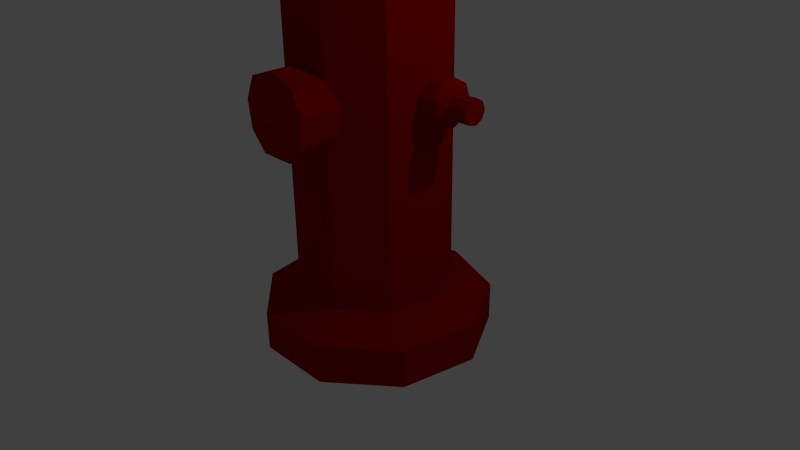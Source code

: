 # Source: jb-hydrant.blend  (saved by Blender 2.73.0; exported with 4.5.12 LTS)
import bpy
from mathutils import Matrix  # noqa: F401  (used for matrix-valued properties, if any)

bpy.ops.wm.read_factory_settings(use_empty=True)
scene = bpy.context.scene
scene.name = 'Scene'

# ---- collections
col_collection_1 = bpy.data.collections.new('Collection 1'); scene.collection.children.link(col_collection_1)

# ---- materials (node trees are filled in below, after node groups)
mat_material_001 = bpy.data.materials.new('Material.001')
mat_material_001.alpha_threshold = 0.0
mat_material_001.roughness = 0.5

# ---- material node trees
mat_material_001.use_nodes = True; mat_material_001.node_tree.nodes.clear()
_N = mat_material_001.node_tree.nodes; _L = mat_material_001.node_tree.links
n0 = _N.new('ShaderNodeOutputMaterial'); n0.name = 'Material Output'; n0.location = (300, 300)
n1 = _N.new('ShaderNodeBsdfDiffuse'); n1.name = 'Diffuse BSDF'; n1.location = (10, 300)
n1.inputs[0].default_value = (0.3506, 0.0, 0.0005324, 1.0)
_L.new(n1.outputs[0], n0.inputs[0])
n0.is_active_output = True

# ---- world
world_world = bpy.data.worlds.new('World'); scene.world = world_world
world_world.color = (0.05088, 0.05088, 0.05088)
world_world.use_sun_shadow = False
world_world.sun_shadow_jitter_overblur = 0.0
world_world.cycles.sampling_method = 'MANUAL'
world_world.cycles.sample_map_resolution = 256

# ---- cameras
cam_camera = bpy.data.cameras.new('Camera')
cam_camera.clip_end = 100.0
cam_camera.lens = 35.0
cam_camera.sensor_width = 32.0
cam_camera.sensor_height = 18.0
cam_camera.ortho_scale = 7.314
cam_camera.dof.focus_distance = 0.0

# ---- lights
light_lamp = bpy.data.lights.new('Lamp', 'POINT')
light_lamp.transmission_factor = 0.0
light_lamp.cutoff_distance = 30.0
light_lamp.energy = 100.0
light_lamp.shadow_buffer_clip_start = 1.001
light_lamp.shadow_soft_size = 0.1
light_lamp.shadow_maximum_resolution = 0.006
light_lamp.use_absolute_resolution = True
light_lamp.cycles.use_multiple_importance_sampling = False

# ---- meshes
me_cylinder = bpy.data.meshes.new('Cylinder')
me_cylinder.from_pydata([(-0.342, -0.9397, -1.0), (-0.342, -0.9397, 1.0), (-0.866, -0.5, -1.0), (-0.866, -0.5, 1.0), (-0.9848, 0.1736, -1.0), (-0.9848, 0.1736, 1.0), (-0.6428, 0.766, -1.0), (-0.6428, 0.766, 1.0), (-0.5123, -1.361, -1.122), (-1.297, -0.7021, -1.122), (-1.475, 0.3069, -1.122), (-0.9627, 1.194, -1.122), (-0.5123, -1.361, -1.358), (-1.297, -0.7021, -1.358), (-1.475, 0.3069, -1.358), (-0.9627, 1.194, -1.358), (-0.4586, -1.228, 1.044), (-1.161, -0.6384, 1.044), (-1.32, 0.2648, 1.044), (-0.8618, 1.059, 1.044), (-0.4586, -1.228, 1.218), (-1.161, -0.6384, 1.218), (-1.32, 0.2648, 1.218), (-0.8618, 1.059, 1.218), (-0.3141, -0.8706, 1.235), (-0.7953, -0.4668, 1.235), (-0.9043, 0.1518, 1.235), (-0.5903, 0.6958, 1.235), (-0.3141, -0.8706, 1.462), (-0.7953, -0.4668, 1.462), (-0.9043, 0.1518, 1.462), (-0.5903, 0.6958, 1.462), (-0.2046, -0.5999, 1.676), (-0.5181, -0.3369, 1.676), (-0.5891, 0.06612, 1.676), (-0.3845, 0.4205, 1.676), (-0.113, -0.3735, 1.736), (-0.2862, -0.2282, 1.736), (-0.3255, -0.005515, 1.736), (-0.2125, 0.1903, 1.736), (-0.113, -0.3735, 1.831), (-0.2862, -0.2282, 1.831), (-0.3255, -0.005515, 1.831), (-0.2125, 0.1903, 1.831), (-0.05564, -0.2316, 1.852), (-0.1409, -0.16, 1.852), (-0.1602, -0.05043, 1.852), (-0.1046, 0.04594, 1.852), (-0.6428, 0.766, -0.01565), (-0.9848, 0.1736, -0.01565), (-0.05564, -0.2316, 1.925), (-0.1409, -0.16, 1.925), (-0.1602, -0.05043, 1.925), (-0.1046, 0.04594, 1.925), (-0.866, -0.5, -0.01565), (-0.342, -0.9397, -0.01565), (-0.6428, 0.766, 0.3237), (-0.03204, -0.1732, 1.956), (-0.08112, -0.132, 1.956), (-0.09225, -0.0689, 1.956), (-0.06021, -0.01341, 1.956), (-0.9848, 0.1736, 0.3237), (-0.866, -0.5, 0.3237), (-0.342, -0.9397, 0.3237), (-0.03204, -0.1732, 2.104), (-0.08112, -0.132, 2.104), (-0.09225, -0.0689, 2.104), (-0.06021, -0.01341, 2.104), (0.3483, -0.5651, 0.3349), (0.3483, -1.37, 0.3349), (0.4859, -0.5651, 0.1931), (0.4859, -1.37, 0.1931), (0.4381, -0.5651, 0.03185), (0.4381, -1.37, 0.03185), (0.2272, -0.5651, -0.07341), (0.2272, -1.37, -0.07341), (0.1319, -1.527, 0.2081), (0.1831, -1.527, 0.1586), (0.1653, -1.527, 0.1024), (0.08691, -1.527, 0.06564), (1.288, 0.2991, 0.1783), (0.586, 0.4693, 0.1775), (1.169, 0.4693, 0.1775), (0.586, 0.4011, 0.09009), (1.169, 0.4011, 0.09009), (0.586, 0.2283, 0.04357), (1.169, 0.2283, 0.04357), (0.586, 0.03179, 0.05973), (1.169, 0.03179, 0.05973), (0.586, -0.09646, 0.131), (1.169, -0.09646, 0.131), (0.586, -0.09646, 0.2241), (1.169, -0.09646, 0.2241), (0.586, 0.03179, 0.2953), (1.169, 0.03179, 0.2953), (0.586, 0.2283, 0.3115), (1.169, 0.2283, 0.3115), (0.586, 0.4011, 0.265), (1.169, 0.4011, 0.265), (1.288, 0.2626, 0.1315), (1.288, 0.1702, 0.1066), (1.288, 0.06508, 0.1153), (1.288, -0.003511, 0.1534), (1.288, -0.003511, 0.2031), (1.288, 0.06508, 0.2413), (1.288, 0.1702, 0.2499), (1.288, 0.2626, 0.225), (1.546, 0.2991, 0.1783), (1.546, 0.2626, 0.1315), (1.546, 0.1702, 0.1066), (1.546, 0.06508, 0.1153), (1.546, -0.003511, 0.1534), (1.546, -0.003511, 0.2031), (1.546, 0.06508, 0.2413), (1.546, 0.1702, 0.2499), (1.546, 0.2626, 0.225), (0.05935, -1.588, 0.1771), (0.1026, -1.588, 0.1507), (0.08756, -1.588, 0.1208), (0.02134, -1.588, 0.1013), (0.0, 1.0, -1.0), (0.0, 1.0, 1.0), (0.342, -0.9397, -1.0), (0.342, -0.9397, 1.0), (0.866, -0.5, -1.0), (0.866, -0.5, 1.0), (0.9848, 0.1736, -1.0), (0.9848, 0.1736, 1.0), (0.6428, 0.766, -1.0), (0.6428, 0.766, 1.0), (0.0, -0.9397, -1.0), (0.0, -0.9397, 1.0), (0.0, 1.545, -1.122), (0.5123, -1.361, -1.122), (1.297, -0.7021, -1.122), (1.475, 0.3069, -1.122), (0.9627, 1.194, -1.122), (0.0, -1.361, -1.122), (0.0, 1.545, -1.358), (0.5123, -1.361, -1.358), (1.297, -0.7021, -1.358), (1.475, 0.3069, -1.358), (0.9627, 1.194, -1.358), (0.0, -1.361, -1.358), (0.0, 1.373, 1.044), (0.4586, -1.228, 1.044), (1.161, -0.6384, 1.044), (1.32, 0.2648, 1.044), (0.8618, 1.059, 1.044), (0.0, -1.228, 1.044), (0.0, 1.373, 1.218), (0.4586, -1.228, 1.218), (1.161, -0.6384, 1.218), (1.32, 0.2648, 1.218), (0.8618, 1.059, 1.218), (0.0, -1.228, 1.218), (0.0, 0.9106, 1.235), (0.3141, -0.8706, 1.235), (0.7953, -0.4668, 1.235), (0.9043, 0.1518, 1.235), (0.5903, 0.6958, 1.235), (0.0, -0.8706, 1.235), (0.0, 0.9106, 1.462), (0.3141, -0.8706, 1.462), (0.7953, -0.4668, 1.462), (0.9043, 0.1518, 1.462), (0.5903, 0.6958, 1.462), (0.0, -0.8706, 1.462), (0.0, 0.5604, 1.676), (0.2046, -0.5999, 1.676), (0.5181, -0.3369, 1.676), (0.5891, 0.06612, 1.676), (0.3845, 0.4205, 1.676), (0.0, -0.5999, 1.676), (0.0, 0.2676, 1.736), (0.113, -0.3735, 1.736), (0.2862, -0.2282, 1.736), (0.3255, -0.005515, 1.736), (0.2125, 0.1903, 1.736), (0.0, -0.3735, 1.736), (0.0, 0.2676, 1.831), (0.113, -0.3735, 1.831), (0.2862, -0.2282, 1.831), (0.3255, -0.005515, 1.831), (0.2125, 0.1903, 1.831), (0.0, -0.3735, 1.831), (0.0, 0.084, 1.852), (0.05564, -0.2316, 1.852), (0.1409, -0.16, 1.852), (0.1602, -0.05043, 1.852), (0.1046, 0.04594, 1.852), (0.0, -0.2316, 1.852), (0.0, 0.084, 1.925), (0.0, 1.0, -0.01565), (0.0, -1.111, 0.03776), (0.6428, 0.766, -0.01565), (0.9848, 0.1736, -0.01565), (0.05564, -0.2316, 1.925), (0.1409, -0.16, 1.925), (0.1602, -0.05043, 1.925), (0.1046, 0.04594, 1.925), (0.0, -0.2316, 1.925), (0.0, 0.008508, 1.956), (0.866, -0.5, -0.01565), (0.342, -0.9397, -0.01565), (0.0, -0.9397, 0.3237), (0.6428, 0.766, 0.3237), (0.03204, -0.1732, 1.956), (0.08112, -0.132, 1.956), (0.09225, -0.0689, 1.956), (0.06021, -0.01341, 1.956), (0.0, -0.1732, 1.956), (0.0, 0.008508, 2.104), (0.9848, 0.1736, 0.3237), (0.866, -0.5, 0.3237), (0.342, -0.9397, 0.3237), (0.0, 1.0, 0.3237), (0.03204, -0.1732, 2.104), (0.08112, -0.132, 2.104), (0.09225, -0.0689, 2.104), (0.06021, -0.01341, 2.104), (0.0, -0.1732, 2.104), (0.0, -0.5651, 0.3909), (0.0, -1.37, 0.3909), (-0.3483, -0.5651, 0.3349), (-0.3483, -1.37, 0.3349), (-0.4859, -0.5651, 0.1931), (-0.4859, -1.37, 0.1931), (-0.4381, -0.5651, 0.03185), (-0.4381, -1.37, 0.03185), (-0.2272, -0.5651, -0.07341), (-0.2272, -1.37, -0.07341), (0.0, -0.5651, -0.07341), (0.0, -1.37, -0.07341), (0.0, -0.5651, 0.03185), (0.0, -1.403, 0.06797), (0.0, -0.5651, 0.1931), (0.0, -1.403, 0.1705), (0.0, -0.5651, 0.3349), (0.0, -1.37, 0.3349), (0.0, -1.527, 0.2276), (-0.1319, -1.527, 0.2081), (-0.1831, -1.527, 0.1586), (-0.1653, -1.527, 0.1024), (-0.08691, -1.527, 0.06564), (0.0, -1.527, 0.06564), (0.0, -1.527, 0.1024), (0.0, -1.532, 0.1567), (0.0, -1.532, 0.1984), (-1.288, 0.2991, 0.1783), (0.0, -0.2541, 0.1866), (-0.586, 0.4693, 0.1775), (-1.169, 0.4693, 0.1775), (-0.586, 0.4011, 0.09009), (-1.169, 0.4011, 0.09009), (-0.586, 0.2283, 0.04357), (-1.169, 0.2283, 0.04357), (-0.586, 0.03179, 0.05973), (-1.169, 0.03179, 0.05973), (-0.586, -0.09646, 0.131), (-1.169, -0.09646, 0.131), (-0.586, -0.09646, 0.2241), (-1.169, -0.09646, 0.2241), (-0.586, 0.03179, 0.2953), (-1.169, 0.03179, 0.2953), (-0.586, 0.2283, 0.3115), (-1.169, 0.2283, 0.3115), (-0.586, 0.4011, 0.265), (-1.169, 0.4011, 0.265), (-1.288, 0.2626, 0.1315), (-1.288, 0.1702, 0.1066), (-1.288, 0.06508, 0.1153), (-1.288, -0.003511, 0.1534), (-1.288, -0.003511, 0.2031), (-1.288, 0.06508, 0.2413), (-1.288, 0.1702, 0.2499), (-1.288, 0.2626, 0.225), (-1.546, 0.2991, 0.1783), (0.0, -0.2541, 0.1866), (-1.546, 0.2626, 0.1315), (-1.546, 0.1702, 0.1066), (-1.546, 0.06508, 0.1153), (-1.546, -0.003511, 0.1534), (-1.546, -0.003511, 0.2031), (-1.546, 0.06508, 0.2413), (-1.546, 0.1702, 0.2499), (-1.546, 0.2626, 0.225), (0.0, -1.483, 0.1025), (0.0, -1.483, 0.1571), (0.0, -1.588, 0.1875), (-0.05935, -1.588, 0.1771), (-0.1026, -1.588, 0.1507), (-0.08756, -1.588, 0.1208), (-0.02134, -1.588, 0.1013), (0.0, -1.588, 0.1013), (0.0, -1.588, 0.1208), (0.0, -1.588, 0.1507), (0.0, -1.588, 0.1771)], [(236, 250), (250, 278)], [(205, 131, 1, 63), (63, 1, 3, 62), (62, 3, 5, 61), (121, 7, 19, 144), (56, 7, 121, 216), (61, 5, 7, 56), (6, 120, 132, 11), (1, 131, 149, 16), (11, 132, 138, 15), (4, 6, 11, 10), (2, 4, 10, 9), (0, 2, 9, 8), (130, 0, 8, 137), (15, 138, 143, 12, 13, 14), (10, 11, 15, 14), (9, 10, 14, 13), (8, 9, 13, 12), (137, 8, 12, 143), (144, 19, 23, 150), (16, 149, 155, 20), (7, 5, 18, 19), (5, 3, 17, 18), (3, 1, 16, 17), (150, 23, 27, 156), (20, 155, 161, 24), (19, 18, 22, 23), (18, 17, 21, 22), (17, 16, 20, 21), (156, 27, 31, 162), (24, 161, 167, 28), (23, 22, 26, 27), (22, 21, 25, 26), (21, 20, 24, 25), (162, 31, 35, 168), (28, 167, 173, 32), (27, 26, 30, 31), (26, 25, 29, 30), (25, 24, 28, 29), (168, 35, 39, 174), (32, 173, 179, 36), (31, 30, 34, 35), (30, 29, 33, 34), (29, 28, 32, 33), (174, 39, 43, 180), (36, 179, 185, 40), (35, 34, 38, 39), (34, 33, 37, 38), (33, 32, 36, 37), (180, 43, 47, 186), (40, 185, 191, 44), (39, 38, 42, 43), (38, 37, 41, 42), (37, 36, 40, 41), (186, 47, 53, 192), (44, 191, 201, 50), (43, 42, 46, 47), (42, 41, 45, 46), (41, 40, 44, 45), (192, 53, 60, 202), (50, 201, 211, 57), (47, 46, 52, 53), (46, 45, 51, 52), (45, 44, 50, 51), (130, 194, 55, 0), (202, 60, 67, 212), (57, 211, 221, 64), (53, 52, 59, 60), (52, 51, 58, 59), (51, 50, 57, 58), (194, 205, 63, 55), (0, 55, 54, 2), (2, 54, 49, 4), (6, 48, 193, 120), (4, 49, 48, 6), (212, 67, 66, 65, 64, 221), (60, 59, 66, 67), (59, 58, 65, 66), (58, 57, 64, 65), (49, 61, 56, 48), (48, 56, 216, 193), (54, 62, 61, 49), (55, 63, 62, 54), (222, 223, 69, 68), (68, 69, 71, 70), (70, 71, 73, 72), (72, 73, 75, 74), (74, 75, 233, 232), (222, 68, 70, 72, 74, 232, 234, 236, 238), (233, 75, 79, 245), (75, 73, 78, 79), (73, 71, 77, 78), (71, 69, 76, 77), (69, 223, 240, 76), (104, 103, 112, 113), (88, 86, 100, 101), (81, 82, 84, 83), (105, 104, 113, 114), (90, 88, 101, 102), (83, 84, 86, 85), (102, 101, 110, 111), (92, 90, 102, 103), (85, 86, 88, 87), (101, 100, 109, 110), (94, 92, 103, 104), (87, 88, 90, 89), (100, 99, 108, 109), (96, 94, 104, 105), (89, 90, 92, 91), (108, 107, 115, 114, 113, 112, 111, 110, 109), (98, 96, 105, 106), (91, 92, 94, 93), (84, 82, 80, 99), (99, 80, 107, 108), (93, 94, 96, 95), (82, 98, 106, 80), (97, 98, 82, 81), (95, 96, 98, 97), (103, 102, 111, 112), (86, 84, 99, 100), (81, 83, 85, 87, 89, 91, 93, 95, 97), (106, 105, 114, 115), (80, 106, 115, 107), (116, 289, 297, 296, 295, 294, 119, 118, 117), (245, 79, 119, 294), (79, 78, 118, 119), (78, 77, 117, 118), (77, 76, 116, 117), (76, 240, 289, 116), (205, 215, 123, 131), (215, 214, 125, 123), (214, 213, 127, 125), (121, 144, 148, 129), (206, 216, 121, 129), (213, 206, 129, 127), (128, 136, 132, 120), (123, 145, 149, 131), (136, 142, 138, 132), (126, 135, 136, 128), (124, 134, 135, 126), (122, 133, 134, 124), (130, 137, 133, 122), (142, 141, 140, 139, 143, 138), (135, 141, 142, 136), (134, 140, 141, 135), (133, 139, 140, 134), (137, 143, 139, 133), (144, 150, 154, 148), (145, 151, 155, 149), (129, 148, 147, 127), (127, 147, 146, 125), (125, 146, 145, 123), (150, 156, 160, 154), (151, 157, 161, 155), (148, 154, 153, 147), (147, 153, 152, 146), (146, 152, 151, 145), (156, 162, 166, 160), (157, 163, 167, 161), (154, 160, 159, 153), (153, 159, 158, 152), (152, 158, 157, 151), (162, 168, 172, 166), (163, 169, 173, 167), (160, 166, 165, 159), (159, 165, 164, 158), (158, 164, 163, 157), (168, 174, 178, 172), (169, 175, 179, 173), (166, 172, 171, 165), (165, 171, 170, 164), (164, 170, 169, 163), (174, 180, 184, 178), (175, 181, 185, 179), (172, 178, 177, 171), (171, 177, 176, 170), (170, 176, 175, 169), (180, 186, 190, 184), (181, 187, 191, 185), (178, 184, 183, 177), (177, 183, 182, 176), (176, 182, 181, 175), (186, 192, 200, 190), (187, 197, 201, 191), (184, 190, 189, 183), (183, 189, 188, 182), (182, 188, 187, 181), (192, 202, 210, 200), (197, 207, 211, 201), (190, 200, 199, 189), (189, 199, 198, 188), (188, 198, 197, 187), (132, 138, 143, 137, 130, 194, 193, 120), (130, 122, 204, 194), (202, 212, 220, 210), (207, 217, 221, 211), (200, 210, 209, 199), (199, 209, 208, 198), (198, 208, 207, 197), (194, 204, 215, 205), (122, 124, 203, 204), (124, 126, 196, 203), (128, 120, 193, 195), (126, 128, 195, 196), (194, 205, 216, 193), (212, 221, 217, 218, 219, 220), (210, 220, 219, 209), (209, 219, 218, 208), (208, 218, 217, 207), (205, 131, 149, 155, 161, 167, 173, 179, 185, 191, 201, 211, 221, 212, 202, 192, 186, 180, 174, 168, 162, 156, 150, 144, 121, 216), (196, 195, 206, 213), (195, 193, 216, 206), (203, 196, 213, 214), (204, 203, 214, 215), (222, 224, 225, 223), (224, 226, 227, 225), (226, 228, 229, 227), (228, 230, 231, 229), (230, 232, 233, 231), (232, 234, 235, 233), (234, 236, 237, 235), (223, 240, 248, 239), (238, 222, 223, 239), (236, 238, 239, 237), (222, 238, 236, 234, 232, 230, 228, 226, 224), (247, 296, 288, 237), (239, 248, 247, 237), (235, 287, 295, 246), (235, 246, 245, 233), (233, 245, 244, 231), (231, 244, 243, 229), (229, 243, 242, 227), (227, 242, 241, 225), (225, 241, 240, 223), (274, 284, 283, 273), (258, 271, 270, 256), (251, 253, 254, 252), (275, 285, 284, 274), (260, 272, 271, 258), (253, 255, 256, 254), (272, 282, 281, 271), (262, 273, 272, 260), (255, 257, 258, 256), (271, 281, 280, 270), (264, 274, 273, 262), (257, 259, 260, 258), (270, 280, 279, 269), (266, 275, 274, 264), (259, 261, 262, 260), (279, 280, 281, 282, 283, 284, 285, 286, 277), (268, 276, 275, 266), (261, 263, 264, 262), (254, 269, 249, 252), (269, 279, 277, 249), (263, 265, 266, 264), (252, 249, 276, 268), (267, 251, 252, 268), (265, 267, 268, 266), (273, 283, 282, 272), (256, 270, 269, 254), (251, 267, 265, 263, 261, 259, 257, 255, 253), (276, 286, 285, 275), (249, 277, 286, 276), (290, 291, 292, 293, 294, 295, 296, 297, 289), (288, 296, 295, 287), (240, 289, 297, 248), (248, 297, 296, 247), (246, 295, 294, 245), (245, 294, 293, 244), (244, 293, 292, 243), (243, 292, 291, 242), (242, 291, 290, 241), (241, 290, 289, 240), (237, 288, 287, 235)])
me_cylinder.materials.append(mat_material_001)
me_cylinder.use_remesh_preserve_volume = False
me_cylinder.use_remesh_preserve_attributes = False
me_cylinder.use_mirror_vertex_groups = False
me_cylinder.update()

# ---- objects
ob_cylinder = bpy.data.objects.new('Cylinder', me_cylinder)
ob_lamp = bpy.data.objects.new('Lamp', light_lamp)
ob_camera = bpy.data.objects.new('Camera', cam_camera)

# ---- transforms, parenting, visibility, modifiers, constraints
ob_cylinder.location = (0.0, 0.0, 1.872)
ob_cylinder.scale = (1.0, 1.0, 2.144)
ob_cylinder.lineart.crease_threshold = 0.0
ob_lamp.location = (4.076, 1.005, 5.904)
ob_lamp.rotation_euler = (0.6503, 0.05522, 1.866)
ob_lamp.lock_rotations_4d = False
ob_lamp.empty_display_type = 'ARROWS'
ob_lamp.color = (0.0, 0.0, 0.0, 0.0)
ob_lamp.lineart.crease_threshold = 0.0
ob_camera.location = (7.481, -6.508, 5.344)
ob_camera.rotation_euler = (1.109, 0.01082, 0.8149)
ob_camera.lock_rotations_4d = False
ob_camera.empty_display_type = 'ARROWS'
ob_camera.color = (0.0, 0.0, 0.0, 0.0)
ob_camera.display_type = 'WIRE'
ob_camera.lineart.crease_threshold = 0.0

# ---- collection membership
col_collection_1.objects.link(ob_cylinder)
col_collection_1.objects.link(ob_lamp)
col_collection_1.objects.link(ob_camera)

# ---- scene / render settings (as saved in the file)
scene.camera = ob_camera
scene.frame_start = 1; scene.frame_end = 250; scene.frame_set(1)
scene.render.engine = 'CYCLES'
scene.render.resolution_percentage = 50
scene.render.dither_intensity = 0.0
scene.cycles.use_denoising = False
scene.cycles.samples = 10
scene.cycles.sampling_pattern = 'TABULATED_SOBOL'
scene.cycles.light_sampling_threshold = 0.0
scene.cycles.use_adaptive_sampling = False
scene.cycles.use_light_tree = False
scene.cycles.blur_glossy = 0.0
scene.cycles.pixel_filter_type = 'GAUSSIAN'
scene.cycles.sample_clamp_indirect = 0.0
scene.view_settings.view_transform = 'Standard'
bpy.context.view_layer.update()
